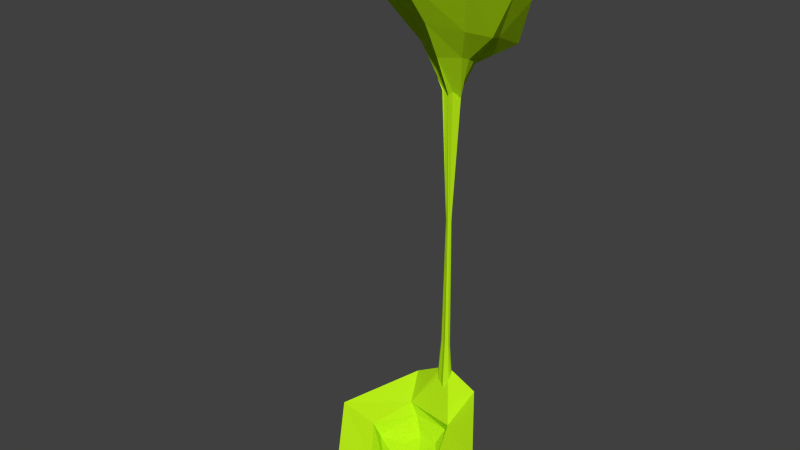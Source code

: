 # Source: swampgiantLeaf.blend  (saved by Blender 2.72.0; exported with 4.5.12 LTS)
import bpy
from mathutils import Matrix  # noqa: F401  (used for matrix-valued properties, if any)

bpy.ops.wm.read_factory_settings(use_empty=True)
scene = bpy.context.scene
scene.name = 'Scene'

# ---- collections
col_collection_1 = bpy.data.collections.new('Collection 1'); scene.collection.children.link(col_collection_1)

# ---- materials (node trees are filled in below, after node groups)
mat_swampgiantleafa_greena = bpy.data.materials.new('swampGiantLeafA_GreenA')
mat_swampgiantleafa_greena.alpha_threshold = 0.0
mat_swampgiantleafa_greena.use_transparent_shadow = False
mat_swampgiantleafa_greena.diffuse_color = (0.4685, 0.8, 0.008491, 1.0)
mat_swampgiantleafa_greena.roughness = 0.5
mat_swampgiantleafa_greena.specular_intensity = 0.0

# ---- material node trees

# ---- world
world_world = bpy.data.worlds.new('World'); scene.world = world_world
world_world.color = (0.05088, 0.05088, 0.05088)
world_world.use_sun_shadow = False
world_world.sun_shadow_jitter_overblur = 0.0
world_world.cycles.sampling_method = 'MANUAL'
world_world.cycles.sample_map_resolution = 256

# ---- meshes
me_sphere = bpy.data.meshes.new('Sphere')
me_sphere.from_pydata([(-0.8626, 0.6614, -0.031), (-0.5714, 0.2842, -0.0354), (-0.4746, 1.332, -0.6668), (-0.5086, 1.01, -0.7652), (-0.3688, 0.5359, -0.6318), (0.4182, 1.403, -0.6785), (0.3659, 0.9571, -0.752), (0.2626, 0.5517, -0.598), (1.007, 1.027, 0.1391), (0.8545, 0.6681, -0.07352), (0.6011, 0.2738, -0.06056), (-0.002744, 0.0691, -0.2057), (0.5057, 0.6074, 0.8872), (0.4503, 0.3251, 0.6338), (0.2753, 0.1005, 0.2738), (-0.4846, 0.5324, 0.9317), (-0.4219, 0.2648, 0.6816), (-0.2526, 0.09419, 0.3459), (-1.057, 1.001, 0.1297), (-0.5158, 0.6861, 0.03845), (-0.2459, 0.6002, -0.1066), (-0.3568, 1.045, -0.3853), (-0.2589, 0.9077, -0.3723), (-0.1226, 0.6522, -0.2916), (0.3206, 1.065, -0.2741), (0.2078, 0.8908, -0.3693), (0.1217, 0.6846, -0.2886), (0.4628, 0.9072, 0.1046), (0.4421, 0.726, -0.01147), (0.2986, 0.5621, -0.07175), (-0.01038, 0.5296, -0.1021), (0.2269, 0.6496, 0.5213), (0.2683, 0.4896, 0.3008), (0.1833, 0.5225, 0.08533), (-0.274, 0.6478, 0.4938), (-0.2217, 0.5529, 0.3209), (-0.1324, 0.4606, 0.1338), (-0.5992, 0.8573, 0.08142), (-0.05359, 1.596, -0.617), (0.114, 1.611, -0.6216), (-0.02386, 1.552, -0.5808), (0.09388, 1.549, -0.5585), (-0.4239, 7.027, 0.3164), (-1.243, 7.235, 0.1376), (-1.837, 7.143, -0.3223), (-1.649, 6.668, -0.8654), (-0.9011, 6.225, -1.091), (-0.05327, 6.195, -1.368), (0.3737, 6.278, -1.289), (0.837, 6.649, -0.8107), (0.9242, 6.828, -0.4403), (0.7644, 6.971, 0.1697), (0.1885, 7.116, 0.7163), (-0.04549, 5.816, -0.3296), (-0.2517, 5.882, -0.3975), (-0.3364, 5.87, -0.513), (-0.3221, 5.714, -0.6748), (-0.1688, 5.601, -0.6596), (0.06748, 5.558, -0.7739), (0.2038, 5.631, -0.7706), (0.2817, 5.729, -0.6581), (0.3036, 5.765, -0.5207), (0.3031, 5.816, -0.3917), (0.0822, 5.809, -0.2487), (0.01078, 6.019, -1.388), (0.8669, 6.451, -0.82), (-1.43, 6.506, -0.8032), (0.2048, 6.937, 0.6015), (-1.619, 6.856, -0.383), (0.7448, 6.816, 0.1448), (-1.191, 7.045, 0.04357), (-0.3561, 6.825, 0.2787), (0.4217, 6.148, -1.283), (0.9016, 6.609, -0.4521), (-0.7823, 6.039, -1.087), (0.09116, 5.67, -1.366), (0.5335, 6.004, -0.7383), (-0.6856, 6.047, -0.7785), (0.1703, 6.277, 0.07445), (-0.7815, 6.194, -0.4889), (0.4916, 6.187, -0.1793), (-0.5687, 6.348, -0.251), (-0.1362, 6.257, -0.1556), (0.4475, 5.79, -1.243), (0.5961, 6.061, -0.5265), (-0.3756, 5.868, -0.8552), (-0.3069, 6.943, 0.1223), (-0.9044, 7.044, -0.06829), (-1.324, 6.979, -0.4111), (-1.246, 6.768, -0.7327), (-0.6652, 6.545, -0.9201), (-0.005913, 6.507, -1.148), (0.2845, 6.577, -1.047), (0.5839, 6.77, -0.7407), (0.6672, 6.773, -0.4406), (0.5697, 6.889, -0.001912), (0.1025, 6.965, 0.2973), (-0.02275, 6.288, -0.4855), (-0.06244, 6.262, -0.529), (-0.1123, 6.265, -0.574), (-0.07971, 6.238, -0.5944), (-0.05585, 6.197, -0.5834), (0.004614, 6.199, -0.5979), (0.06677, 6.266, -0.6393), (0.09068, 6.23, -0.5924), (0.08292, 6.206, -0.5726), (0.09433, 6.263, -0.5126), (-0.007435, 6.252, -0.5213), (-0.04868, 6.429, -1.039), (0.4761, 6.618, -0.7196), (-0.9402, 6.655, -0.7235), (0.0922, 6.815, 0.1407), (-0.9333, 6.819, -0.4447), (0.4128, 6.717, -0.0788), (-0.7017, 6.866, -0.1749), (-0.2858, 6.783, -0.005334), (0.1771, 6.51, -0.9635), (0.4968, 6.686, -0.5238), (-0.5794, 6.465, -0.8456), (-0.02792, 6.428, -0.9543), (0.348, 6.538, -0.6577), (-0.6341, 6.551, -0.712), (0.08735, 6.656, 0.01296), (-0.6507, 6.698, -0.4753), (0.3901, 6.643, -0.2656), (-0.5023, 6.71, -0.2858), (-0.2119, 6.626, -0.161), (0.1261, 6.438, -0.8637), (0.4066, 6.554, -0.5386), (-0.3456, 6.435, -0.7212), (0.002788, 1.022, -0.5018), (-0.08017, 1.056, -0.5288), (-0.1181, 1.048, -0.5794), (-0.1059, 0.9673, -0.6346), (-0.04793, 0.9168, -0.6487), (0.04986, 0.8853, -0.6985), (0.09829, 0.9093, -0.6869), (0.1497, 0.9624, -0.6319), (0.1581, 0.986, -0.5908), (0.1408, 1.014, -0.5183), (0.07274, 1.038, -0.4624), (0.05605, 5.307, -0.5372), (0.04998, 5.31, -0.5005), (0.06489, 5.33, -0.5627), (0.1162, 5.248, -0.6478), (0.08536, 5.26, -0.6103), (0.06335, 5.232, -0.6562), (0.04475, 5.209, -0.6709), (0.005419, 5.228, -0.6268), (-0.04525, 5.254, -0.574), (-0.05246, 5.336, -0.5242), (-0.04563, 5.337, -0.5387), (0.04108, 3.705, -0.5586), (0.05513, 3.712, -0.5663), (0.06723, 3.705, -0.5856), (0.05811, 3.696, -0.5989), (0.05214, 3.68, -0.6167), (0.03198, 3.675, -0.6173), (0.009816, 3.681, -0.609), (-0.007165, 3.702, -0.5973), (-0.008674, 3.717, -0.5866), (0.0007006, 3.717, -0.574), (0.01917, 3.707, -0.5643), (0.0544, 2.03, -0.5307), (0.08594, 2.024, -0.5605), (0.08591, 2.01, -0.5901), (0.08034, 1.993, -0.6049), (0.06093, 1.976, -0.6295), (0.03961, 1.961, -0.6322), (-0.004416, 1.977, -0.6165), (-0.03271, 1.999, -0.6085), (-0.04247, 2.038, -0.5823), (-0.01945, 2.039, -0.5617), (0.01668, 2.025, -0.5514), (0.08644, 5.209, -0.6061)], [], [(1, 0, 3), (4, 3, 6), (2, 5, 6), (6, 9, 10), (6, 5, 8), (9, 13, 14), (8, 12, 13), (13, 16, 17), (12, 15, 16), (11, 1, 4), (18, 2, 3), (11, 4, 7), (11, 7, 10), (11, 10, 14), (11, 14, 17), (11, 17, 1), (17, 16, 0), (16, 15, 18), (23, 22, 19), (26, 25, 22), (25, 24, 21), (29, 28, 25), (28, 27, 24), (33, 32, 28), (28, 32, 31), (36, 35, 32), (35, 34, 31), (30, 23, 20), (22, 21, 37), (30, 26, 23), (30, 29, 26), (30, 33, 29), (30, 36, 33), (30, 20, 36), (36, 20, 19), (35, 19, 37), (18, 37, 21), (34, 37, 18), (31, 34, 15), (27, 31, 12), (24, 27, 8), (21, 40, 38), (4, 1, 3), (7, 4, 6), (3, 2, 6), (7, 6, 10), (9, 6, 8), (10, 9, 14), (9, 8, 13), (14, 13, 17), (13, 12, 16), (0, 18, 3), (1, 17, 0), (0, 16, 18), (20, 23, 19), (23, 26, 22), (22, 25, 21), (26, 29, 25), (25, 28, 24), (29, 33, 28), (27, 28, 31), (33, 36, 32), (32, 35, 31), (19, 22, 37), (35, 36, 19), (34, 35, 37), (2, 18, 21), (15, 34, 18), (12, 31, 15), (8, 27, 12), (5, 24, 8), (24, 5, 39), (40, 41, 39), (38, 40, 39), (21, 24, 41), (2, 38, 39), (2, 21, 38), (41, 24, 39), (40, 21, 41), (5, 2, 39), (46, 47, 64), (71, 42, 43), (84, 61, 60), (69, 51, 52), (72, 48, 49), (44, 45, 66), (52, 42, 71), (83, 59, 58), (57, 56, 77), (73, 50, 51), (43, 44, 68), (74, 64, 75), (82, 71, 70), (50, 73, 65), (80, 69, 67), (83, 72, 65), (68, 66, 77), (67, 71, 82), (48, 72, 64), (74, 66, 45), (84, 73, 69), (70, 68, 79), (73, 84, 76), (72, 83, 75), (85, 77, 66), (57, 85, 75), (53, 82, 81), (62, 80, 78), (59, 83, 76), (79, 77, 56), (78, 82, 53), (61, 84, 80), (54, 81, 79), (108, 91, 90), (115, 114, 87), (128, 120, 104), (113, 111, 96), (116, 109, 93), (110, 89, 88), (115, 86, 96), (127, 119, 102), (121, 100, 101), (117, 113, 95), (114, 112, 88), (119, 108, 118), (126, 125, 114), (94, 93, 109), (124, 122, 111), (127, 120, 109), (121, 110, 112), (126, 115, 111), (92, 91, 108), (89, 110, 118), (128, 124, 113), (125, 123, 112), (117, 109, 120), (108, 119, 127), (110, 121, 129), (102, 119, 129), (97, 98, 125), (106, 107, 122), (103, 104, 120), (100, 121, 123), (97, 126, 122), (105, 106, 124), (98, 99, 123), (106, 105, 61), (94, 95, 51), (104, 103, 59), (48, 92, 93), (90, 91, 47), (58, 102, 101), (88, 89, 45), (56, 100, 99), (86, 87, 43), (98, 97, 53), (107, 106, 62), (95, 96, 52), (105, 104, 60), (93, 94, 50), (103, 102, 58), (47, 91, 92), (45, 89, 90), (57, 101, 100), (87, 88, 44), (55, 99, 98), (97, 107, 63), (52, 96, 86), (130, 140, 163), (163, 140, 139), (164, 139, 138), (165, 138, 137), (166, 137, 136), (167, 136, 135), (135, 134, 169), (134, 133, 170), (133, 132, 171), (132, 131, 172), (172, 131, 130), (141, 142, 63), (63, 142, 143), (62, 143, 144), (61, 144, 145), (60, 174, 146), (59, 146, 147), (147, 148, 57), (148, 149, 56), (149, 150, 55), (55, 150, 151), (54, 151, 141), (162, 152, 142), (142, 152, 153), (143, 153, 154), (144, 154, 155), (174, 155, 156), (146, 156, 157), (157, 158, 148), (158, 159, 149), (159, 160, 150), (150, 160, 161), (151, 161, 162), (173, 163, 152), (152, 163, 164), (153, 164, 165), (154, 165, 166), (155, 166, 167), (156, 167, 168), (168, 169, 158), (169, 170, 159), (170, 171, 160), (171, 172, 161), (161, 172, 173), (74, 46, 64), (70, 71, 43), (76, 84, 60), (67, 69, 52), (65, 72, 49), (68, 44, 66), (67, 52, 71), (75, 83, 58), (85, 57, 77), (69, 73, 51), (70, 43, 68), (85, 74, 75), (81, 82, 70), (49, 50, 65), (78, 80, 67), (76, 83, 65), (79, 68, 77), (78, 67, 82), (47, 48, 64), (46, 74, 45), (80, 84, 69), (81, 70, 79), (65, 73, 76), (64, 72, 75), (74, 85, 66), (58, 57, 75), (54, 53, 81), (63, 62, 78), (60, 59, 76), (55, 79, 56), (63, 78, 53), (62, 61, 80), (55, 54, 79), (118, 108, 90), (86, 115, 87), (105, 128, 104), (95, 113, 96), (92, 116, 93), (112, 110, 88), (111, 115, 96), (103, 127, 102), (129, 121, 101), (94, 117, 95), (87, 114, 88), (129, 119, 118), (115, 126, 114), (117, 94, 109), (113, 124, 111), (116, 127, 109), (123, 121, 112), (122, 126, 111), (116, 92, 108), (90, 89, 118), (117, 128, 113), (114, 125, 112), (128, 117, 120), (116, 108, 127), (118, 110, 129), (101, 102, 129), (126, 97, 125), (124, 106, 122), (127, 103, 120), (99, 100, 123), (107, 97, 122), (128, 105, 124), (125, 98, 123), (62, 106, 61), (50, 94, 51), (60, 104, 59), (49, 48, 93), (46, 90, 47), (57, 58, 101), (44, 88, 45), (55, 56, 99), (42, 86, 43), (54, 98, 53), (63, 107, 62), (51, 95, 52), (61, 105, 60), (49, 93, 50), (59, 103, 58), (48, 47, 92), (46, 45, 90), (56, 57, 100), (43, 87, 44), (54, 55, 98), (53, 97, 63), (42, 52, 86), (173, 130, 163), (164, 163, 139), (165, 164, 138), (166, 165, 137), (167, 166, 136), (168, 167, 135), (168, 135, 169), (169, 134, 170), (170, 133, 171), (171, 132, 172), (173, 172, 130), (53, 141, 63), (62, 63, 143), (61, 62, 144), (60, 61, 145), (59, 60, 146), (58, 59, 147), (58, 147, 57), (57, 148, 56), (56, 149, 55), (54, 55, 151), (53, 54, 141), (141, 162, 142), (143, 142, 153), (144, 143, 154), (145, 144, 155), (146, 174, 156), (147, 146, 157), (147, 157, 148), (148, 158, 149), (149, 159, 150), (151, 150, 161), (141, 151, 162), (162, 173, 152), (153, 152, 164), (154, 153, 165), (155, 154, 166), (156, 155, 167), (157, 156, 168), (157, 168, 158), (158, 169, 159), (159, 170, 160), (160, 171, 161), (162, 161, 173)])
me_sphere.materials.append(mat_swampgiantleafa_greena)
me_sphere.use_remesh_preserve_volume = False
me_sphere.use_remesh_preserve_attributes = False
me_sphere.use_mirror_vertex_groups = False
me_sphere.update()

# ---- objects
ob_swampgiantleafa = bpy.data.objects.new('swampGiantLeafA', me_sphere)

# ---- transforms, parenting, visibility, modifiers, constraints
ob_swampgiantleafa.location = (0.0, 0.0, 0.0)
ob_swampgiantleafa.rotation_euler = (1.571, -0.0, 0.0)
ob_swampgiantleafa.lineart.crease_threshold = 0.0

# ---- collection membership
col_collection_1.objects.link(ob_swampgiantleafa)

# ---- scene / render settings (as saved in the file)
scene.frame_start = 1; scene.frame_end = 250; scene.frame_set(1)
scene.render.engine = 'BLENDER_EEVEE_NEXT'
scene.render.resolution_percentage = 50
scene.render.dither_intensity = 0.0
scene.cycles.use_denoising = False
scene.cycles.samples = 10
scene.cycles.sampling_pattern = 'TABULATED_SOBOL'
scene.cycles.light_sampling_threshold = 0.0
scene.cycles.use_adaptive_sampling = False
scene.cycles.use_light_tree = False
scene.cycles.blur_glossy = 0.0
scene.cycles.pixel_filter_type = 'GAUSSIAN'
scene.cycles.sample_clamp_indirect = 0.0
scene.view_settings.view_transform = 'Standard'
bpy.context.view_layer.update()

# ---- added for rendering (the .blend has no active camera and no usable light): camera, sun
cam_auto = bpy.data.cameras.new('AutoCamera')
cam_auto.lens = 50.0
cam_auto.sensor_width = 36.0
cam_auto.clip_end = 1000.0
ob_auto_camera = bpy.data.objects.new('AutoCamera', cam_auto)
scene.collection.objects.link(ob_auto_camera)
ob_auto_camera.location = (7.03422, -8.71081, 9.61159)
ob_auto_camera.rotation_euler = (1.09748, -7.21219e-08, 0.694738)
scene.camera = ob_auto_camera
light_auto_sun = bpy.data.lights.new('AutoSun', 'SUN')
light_auto_sun.energy = 3.0
light_auto_sun.angle = 0.0523599
ob_auto_sun = bpy.data.objects.new('AutoSun', light_auto_sun)
scene.collection.objects.link(ob_auto_sun)
ob_auto_sun.rotation_euler = (0.872665, 0.174533, 0.523599)
bpy.context.view_layer.update()
